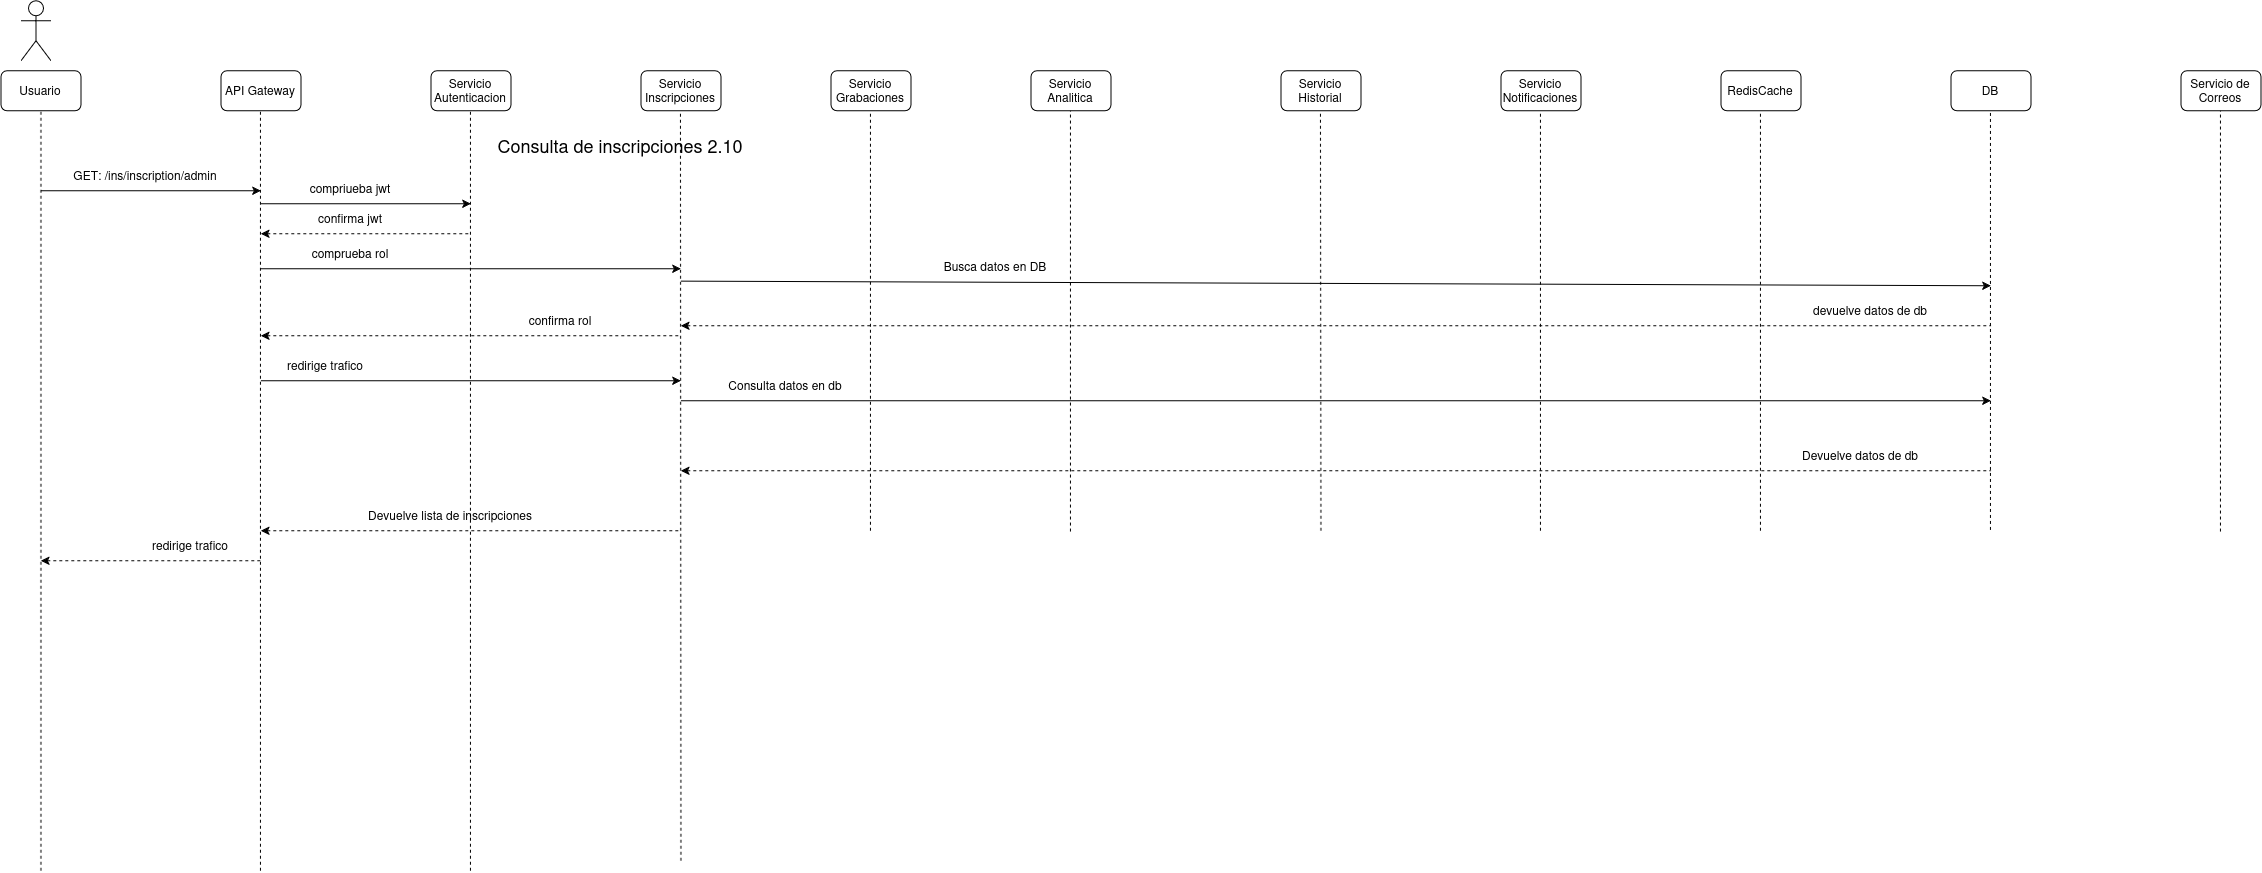

The diagram above was exported from draw.io. Its source (the exported page's mxGraphModel, read from the mxfile embedded in the PNG):
<mxGraphModel dx="1595" dy="935" grid="1" gridSize="10" guides="1" tooltips="1" connect="1" arrows="1" fold="1" page="1" pageScale="1" pageWidth="850" pageHeight="1100" math="0" shadow="0">
  <root>
    <mxCell id="5CHgYGHTu5cf7q3ycayF-0" />
    <mxCell id="5CHgYGHTu5cf7q3ycayF-1" parent="5CHgYGHTu5cf7q3ycayF-0" />
    <mxCell id="5CHgYGHTu5cf7q3ycayF-2" parent="5CHgYGHTu5cf7q3ycayF-1" style="shape=umlActor;verticalLabelPosition=bottom;verticalAlign=top;html=1;outlineConnect=0;" value="" vertex="1">
      <mxGeometry height="60" width="30" x="60" y="30" as="geometry" />
    </mxCell>
    <mxCell id="5CHgYGHTu5cf7q3ycayF-3" parent="5CHgYGHTu5cf7q3ycayF-1" style="rounded=1;whiteSpace=wrap;html=1;" value="Usuario" vertex="1">
      <mxGeometry height="40" width="80" x="40" y="100" as="geometry" />
    </mxCell>
    <mxCell id="5CHgYGHTu5cf7q3ycayF-4" parent="5CHgYGHTu5cf7q3ycayF-1" style="rounded=1;whiteSpace=wrap;html=1;" value="API Gateway" vertex="1">
      <mxGeometry height="40" width="80" x="260" y="100" as="geometry" />
    </mxCell>
    <mxCell id="5CHgYGHTu5cf7q3ycayF-5" parent="5CHgYGHTu5cf7q3ycayF-1" style="rounded=1;whiteSpace=wrap;html=1;" value="Servicio Autenticacion" vertex="1">
      <mxGeometry height="40" width="80" x="470" y="100" as="geometry" />
    </mxCell>
    <mxCell id="5CHgYGHTu5cf7q3ycayF-6" parent="5CHgYGHTu5cf7q3ycayF-1" style="rounded=1;whiteSpace=wrap;html=1;" value="Servicio Inscripciones" vertex="1">
      <mxGeometry height="40" width="80" x="680" y="100" as="geometry" />
    </mxCell>
    <mxCell id="5CHgYGHTu5cf7q3ycayF-7" parent="5CHgYGHTu5cf7q3ycayF-1" style="rounded=1;whiteSpace=wrap;html=1;" value="Servicio Grabaciones" vertex="1">
      <mxGeometry height="40" width="80" x="870" y="100" as="geometry" />
    </mxCell>
    <mxCell id="5CHgYGHTu5cf7q3ycayF-8" parent="5CHgYGHTu5cf7q3ycayF-1" style="rounded=1;whiteSpace=wrap;html=1;" value="Servicio Analitica" vertex="1">
      <mxGeometry height="40" width="80" x="1070" y="100" as="geometry" />
    </mxCell>
    <mxCell id="5CHgYGHTu5cf7q3ycayF-9" parent="5CHgYGHTu5cf7q3ycayF-1" style="rounded=1;whiteSpace=wrap;html=1;" value="RedisCache" vertex="1">
      <mxGeometry height="40" width="80" x="1760" y="100" as="geometry" />
    </mxCell>
    <mxCell id="5CHgYGHTu5cf7q3ycayF-10" parent="5CHgYGHTu5cf7q3ycayF-1" style="rounded=1;whiteSpace=wrap;html=1;" value="Servicio Notificaciones" vertex="1">
      <mxGeometry height="40" width="80" x="1540" y="100" as="geometry" />
    </mxCell>
    <mxCell id="5CHgYGHTu5cf7q3ycayF-11" parent="5CHgYGHTu5cf7q3ycayF-1" style="rounded=1;whiteSpace=wrap;html=1;" value="Servicio Historial" vertex="1">
      <mxGeometry height="40" width="80" x="1320" y="100" as="geometry" />
    </mxCell>
    <mxCell id="5CHgYGHTu5cf7q3ycayF-12" parent="5CHgYGHTu5cf7q3ycayF-1" style="rounded=1;whiteSpace=wrap;html=1;" value="DB" vertex="1">
      <mxGeometry height="40" width="80" x="1990" y="100" as="geometry" />
    </mxCell>
    <mxCell id="5CHgYGHTu5cf7q3ycayF-13" parent="5CHgYGHTu5cf7q3ycayF-1" style="rounded=1;whiteSpace=wrap;html=1;" value="Servicio de Correos" vertex="1">
      <mxGeometry height="40" width="80" x="2220" y="100" as="geometry" />
    </mxCell>
    <mxCell id="5CHgYGHTu5cf7q3ycayF-14" edge="1" parent="5CHgYGHTu5cf7q3ycayF-1" style="endArrow=classic;html=1;rounded=0;" value="">
      <mxGeometry height="50" relative="1" width="50" as="geometry">
        <mxPoint x="80" y="220" as="sourcePoint" />
        <mxPoint x="300" y="220" as="targetPoint" />
      </mxGeometry>
    </mxCell>
    <mxCell id="5CHgYGHTu5cf7q3ycayF-16" parent="5CHgYGHTu5cf7q3ycayF-1" style="text;html=1;whiteSpace=wrap;strokeColor=none;fillColor=none;align=center;verticalAlign=middle;rounded=0;" value="GET: /ins/inscription/admin" vertex="1">
      <mxGeometry height="30" width="150" x="110" y="190" as="geometry" />
    </mxCell>
    <mxCell id="5CHgYGHTu5cf7q3ycayF-17" edge="1" parent="5CHgYGHTu5cf7q3ycayF-1" style="endArrow=none;dashed=1;html=1;rounded=0;entryX=0.5;entryY=1;entryDx=0;entryDy=0;" target="5CHgYGHTu5cf7q3ycayF-3" value="">
      <mxGeometry height="50" relative="1" width="50" as="geometry">
        <mxPoint x="80" y="900" as="sourcePoint" />
        <mxPoint x="550" y="210" as="targetPoint" />
      </mxGeometry>
    </mxCell>
    <mxCell id="5CHgYGHTu5cf7q3ycayF-18" edge="1" parent="5CHgYGHTu5cf7q3ycayF-1" style="endArrow=none;dashed=1;html=1;rounded=0;entryX=0.5;entryY=1;entryDx=0;entryDy=0;" value="">
      <mxGeometry height="50" relative="1" width="50" as="geometry">
        <mxPoint x="299.5" y="900" as="sourcePoint" />
        <mxPoint x="299.5" y="140" as="targetPoint" />
      </mxGeometry>
    </mxCell>
    <mxCell id="5CHgYGHTu5cf7q3ycayF-19" edge="1" parent="5CHgYGHTu5cf7q3ycayF-1" style="endArrow=none;dashed=1;html=1;rounded=0;entryX=0.5;entryY=1;entryDx=0;entryDy=0;" value="">
      <mxGeometry height="50" relative="1" width="50" as="geometry">
        <mxPoint x="509.5" y="900" as="sourcePoint" />
        <mxPoint x="509.5" y="140" as="targetPoint" />
      </mxGeometry>
    </mxCell>
    <mxCell id="5CHgYGHTu5cf7q3ycayF-20" edge="1" parent="5CHgYGHTu5cf7q3ycayF-1" style="endArrow=none;dashed=1;html=1;rounded=0;entryX=0.5;entryY=1;entryDx=0;entryDy=0;" value="">
      <mxGeometry height="50" relative="1" width="50" as="geometry">
        <mxPoint x="720" y="890" as="sourcePoint" />
        <mxPoint x="719.5" y="140" as="targetPoint" />
      </mxGeometry>
    </mxCell>
    <mxCell id="5CHgYGHTu5cf7q3ycayF-21" edge="1" parent="5CHgYGHTu5cf7q3ycayF-1" style="endArrow=none;dashed=1;html=1;rounded=0;entryX=0.5;entryY=1;entryDx=0;entryDy=0;" value="">
      <mxGeometry height="50" relative="1" width="50" as="geometry">
        <mxPoint x="909.5" y="560" as="sourcePoint" />
        <mxPoint x="909.5" y="140" as="targetPoint" />
      </mxGeometry>
    </mxCell>
    <mxCell id="5CHgYGHTu5cf7q3ycayF-22" edge="1" parent="5CHgYGHTu5cf7q3ycayF-1" style="endArrow=none;dashed=1;html=1;rounded=0;entryX=0.5;entryY=1;entryDx=0;entryDy=0;" value="">
      <mxGeometry height="50" relative="1" width="50" as="geometry">
        <mxPoint x="1109.5" y="560.7999877929688" as="sourcePoint" />
        <mxPoint x="1109.5" y="140" as="targetPoint" />
      </mxGeometry>
    </mxCell>
    <mxCell id="5CHgYGHTu5cf7q3ycayF-23" edge="1" parent="5CHgYGHTu5cf7q3ycayF-1" style="endArrow=none;dashed=1;html=1;rounded=0;entryX=0.5;entryY=1;entryDx=0;entryDy=0;" value="">
      <mxGeometry height="50" relative="1" width="50" as="geometry">
        <mxPoint x="1360" y="560" as="sourcePoint" />
        <mxPoint x="1359.5" y="140" as="targetPoint" />
      </mxGeometry>
    </mxCell>
    <mxCell id="5CHgYGHTu5cf7q3ycayF-24" edge="1" parent="5CHgYGHTu5cf7q3ycayF-1" style="endArrow=none;dashed=1;html=1;rounded=0;entryX=0.5;entryY=1;entryDx=0;entryDy=0;" value="">
      <mxGeometry height="50" relative="1" width="50" as="geometry">
        <mxPoint x="1579.5" y="560" as="sourcePoint" />
        <mxPoint x="1579.5" y="140" as="targetPoint" />
      </mxGeometry>
    </mxCell>
    <mxCell id="5CHgYGHTu5cf7q3ycayF-25" edge="1" parent="5CHgYGHTu5cf7q3ycayF-1" style="endArrow=none;dashed=1;html=1;rounded=0;entryX=0.5;entryY=1;entryDx=0;entryDy=0;" value="">
      <mxGeometry height="50" relative="1" width="50" as="geometry">
        <mxPoint x="1799.5" y="560" as="sourcePoint" />
        <mxPoint x="1799.5" y="140" as="targetPoint" />
      </mxGeometry>
    </mxCell>
    <mxCell id="5CHgYGHTu5cf7q3ycayF-26" edge="1" parent="5CHgYGHTu5cf7q3ycayF-1" style="endArrow=none;dashed=1;html=1;rounded=0;entryX=0.5;entryY=1;entryDx=0;entryDy=0;" value="">
      <mxGeometry height="50" relative="1" width="50" as="geometry">
        <mxPoint x="2029.5" y="559.2000122070312" as="sourcePoint" />
        <mxPoint x="2029.5" y="140" as="targetPoint" />
      </mxGeometry>
    </mxCell>
    <mxCell id="5CHgYGHTu5cf7q3ycayF-27" edge="1" parent="5CHgYGHTu5cf7q3ycayF-1" style="endArrow=none;dashed=1;html=1;rounded=0;entryX=0.5;entryY=1;entryDx=0;entryDy=0;" value="">
      <mxGeometry height="50" relative="1" width="50" as="geometry">
        <mxPoint x="2259.5" y="560.7999877929688" as="sourcePoint" />
        <mxPoint x="2259.5" y="140" as="targetPoint" />
      </mxGeometry>
    </mxCell>
    <mxCell id="5CHgYGHTu5cf7q3ycayF-28" edge="1" parent="5CHgYGHTu5cf7q3ycayF-1" style="endArrow=classic;html=1;rounded=0;" value="">
      <mxGeometry height="50" relative="1" width="50" as="geometry">
        <mxPoint x="300" y="410" as="sourcePoint" />
        <mxPoint x="720" y="410" as="targetPoint" />
      </mxGeometry>
    </mxCell>
    <mxCell id="5CHgYGHTu5cf7q3ycayF-29" parent="5CHgYGHTu5cf7q3ycayF-1" style="text;html=1;whiteSpace=wrap;strokeColor=none;fillColor=none;align=center;verticalAlign=middle;rounded=0;" value="redirige trafico" vertex="1">
      <mxGeometry height="30" width="120" x="305" y="380" as="geometry" />
    </mxCell>
    <mxCell id="5CHgYGHTu5cf7q3ycayF-30" edge="1" parent="5CHgYGHTu5cf7q3ycayF-1" style="endArrow=classic;html=1;rounded=0;" value="">
      <mxGeometry height="50" relative="1" width="50" as="geometry">
        <mxPoint x="720" y="430" as="sourcePoint" />
        <mxPoint x="2030" y="430" as="targetPoint" />
      </mxGeometry>
    </mxCell>
    <mxCell id="5CHgYGHTu5cf7q3ycayF-31" parent="5CHgYGHTu5cf7q3ycayF-1" style="text;html=1;whiteSpace=wrap;strokeColor=none;fillColor=none;align=center;verticalAlign=middle;rounded=0;" value="Consulta datos en db" vertex="1">
      <mxGeometry height="30" width="170" x="740" y="400" as="geometry" />
    </mxCell>
    <mxCell id="5CHgYGHTu5cf7q3ycayF-32" edge="1" parent="5CHgYGHTu5cf7q3ycayF-1" style="endArrow=none;html=1;rounded=0;endFill=0;startArrow=classic;startFill=1;dashed=1;" value="">
      <mxGeometry height="50" relative="1" width="50" as="geometry">
        <mxPoint x="720" y="500" as="sourcePoint" />
        <mxPoint x="2030" y="500" as="targetPoint" />
      </mxGeometry>
    </mxCell>
    <mxCell id="5CHgYGHTu5cf7q3ycayF-33" parent="5CHgYGHTu5cf7q3ycayF-1" style="text;html=1;whiteSpace=wrap;strokeColor=none;fillColor=none;align=center;verticalAlign=middle;rounded=0;" value="Devuelve datos de db" vertex="1">
      <mxGeometry height="30" width="220" x="1790" y="470" as="geometry" />
    </mxCell>
    <mxCell id="5CHgYGHTu5cf7q3ycayF-34" edge="1" parent="5CHgYGHTu5cf7q3ycayF-1" style="endArrow=none;html=1;rounded=0;startArrow=classic;startFill=1;endFill=0;dashed=1;" value="">
      <mxGeometry height="50" relative="1" width="50" as="geometry">
        <mxPoint x="300" y="560" as="sourcePoint" />
        <mxPoint x="720" y="560" as="targetPoint" />
      </mxGeometry>
    </mxCell>
    <mxCell id="5CHgYGHTu5cf7q3ycayF-35" parent="5CHgYGHTu5cf7q3ycayF-1" style="text;html=1;whiteSpace=wrap;strokeColor=none;fillColor=none;align=center;verticalAlign=middle;rounded=0;" value="Devuelve lista de inscripciones" vertex="1">
      <mxGeometry height="30" width="260" x="360" y="530" as="geometry" />
    </mxCell>
    <mxCell id="5CHgYGHTu5cf7q3ycayF-36" edge="1" parent="5CHgYGHTu5cf7q3ycayF-1" style="endArrow=none;html=1;rounded=0;startArrow=classic;startFill=1;endFill=0;dashed=1;" value="">
      <mxGeometry height="50" relative="1" width="50" as="geometry">
        <mxPoint x="80" y="590" as="sourcePoint" />
        <mxPoint x="300" y="590" as="targetPoint" />
      </mxGeometry>
    </mxCell>
    <mxCell id="5CHgYGHTu5cf7q3ycayF-37" parent="5CHgYGHTu5cf7q3ycayF-1" style="text;html=1;whiteSpace=wrap;strokeColor=none;fillColor=none;align=center;verticalAlign=middle;rounded=0;" value="redirige trafico" vertex="1">
      <mxGeometry height="30" width="120" x="170" y="560" as="geometry" />
    </mxCell>
    <mxCell id="lpHPOuL1YD3e5BSpYVeq-0" parent="5CHgYGHTu5cf7q3ycayF-1" style="text;html=1;whiteSpace=wrap;strokeColor=none;fillColor=none;align=center;verticalAlign=middle;rounded=0;" value="&lt;font style=&quot;font-size: 18px;&quot;&gt;Consulta de inscripciones 2.10&lt;/font&gt;" vertex="1">
      <mxGeometry height="30" width="420" x="450" y="160" as="geometry" />
    </mxCell>
    <mxCell id="Xdwqy4xdV6LdjwBTbbLG-0" edge="1" parent="5CHgYGHTu5cf7q3ycayF-1" style="endArrow=classic;html=1;rounded=0;" value="">
      <mxGeometry height="50" relative="1" width="50" as="geometry">
        <mxPoint x="300" y="233" as="sourcePoint" />
        <mxPoint x="510" y="233" as="targetPoint" />
      </mxGeometry>
    </mxCell>
    <mxCell id="Xdwqy4xdV6LdjwBTbbLG-1" parent="5CHgYGHTu5cf7q3ycayF-1" style="text;html=1;whiteSpace=wrap;strokeColor=none;fillColor=none;align=center;verticalAlign=middle;rounded=0;" value="compriueba jwt" vertex="1">
      <mxGeometry height="30" width="120" x="330" y="203" as="geometry" />
    </mxCell>
    <mxCell id="Xdwqy4xdV6LdjwBTbbLG-2" edge="1" parent="5CHgYGHTu5cf7q3ycayF-1" style="endArrow=none;html=1;rounded=0;startArrow=classic;startFill=1;endFill=0;dashed=1;" value="">
      <mxGeometry height="50" relative="1" width="50" as="geometry">
        <mxPoint x="300" y="263" as="sourcePoint" />
        <mxPoint x="510" y="263" as="targetPoint" />
      </mxGeometry>
    </mxCell>
    <mxCell id="Xdwqy4xdV6LdjwBTbbLG-3" parent="5CHgYGHTu5cf7q3ycayF-1" style="text;html=1;whiteSpace=wrap;strokeColor=none;fillColor=none;align=center;verticalAlign=middle;rounded=0;" value="confirma jwt" vertex="1">
      <mxGeometry height="30" width="120" x="330" y="233" as="geometry" />
    </mxCell>
    <mxCell id="Xdwqy4xdV6LdjwBTbbLG-4" edge="1" parent="5CHgYGHTu5cf7q3ycayF-1" style="endArrow=classic;html=1;rounded=0;" value="">
      <mxGeometry height="50" relative="1" width="50" as="geometry">
        <mxPoint x="300" y="298" as="sourcePoint" />
        <mxPoint x="720" y="298" as="targetPoint" />
      </mxGeometry>
    </mxCell>
    <mxCell id="Xdwqy4xdV6LdjwBTbbLG-5" parent="5CHgYGHTu5cf7q3ycayF-1" style="text;html=1;whiteSpace=wrap;strokeColor=none;fillColor=none;align=center;verticalAlign=middle;rounded=0;" value="comprueba rol" vertex="1">
      <mxGeometry height="30" width="120" x="330" y="268" as="geometry" />
    </mxCell>
    <mxCell id="Xdwqy4xdV6LdjwBTbbLG-6" edge="1" parent="5CHgYGHTu5cf7q3ycayF-1" style="endArrow=none;html=1;rounded=0;startArrow=classic;startFill=1;endFill=0;dashed=1;" value="">
      <mxGeometry height="50" relative="1" width="50" as="geometry">
        <mxPoint x="300" y="365" as="sourcePoint" />
        <mxPoint x="720" y="365" as="targetPoint" />
      </mxGeometry>
    </mxCell>
    <mxCell id="Xdwqy4xdV6LdjwBTbbLG-7" parent="5CHgYGHTu5cf7q3ycayF-1" style="text;html=1;whiteSpace=wrap;strokeColor=none;fillColor=none;align=center;verticalAlign=middle;rounded=0;" value="confirma rol" vertex="1">
      <mxGeometry height="30" width="120" x="540" y="335" as="geometry" />
    </mxCell>
    <mxCell id="Xdwqy4xdV6LdjwBTbbLG-8" edge="1" parent="5CHgYGHTu5cf7q3ycayF-1" style="endArrow=classic;html=1;rounded=0;" value="">
      <mxGeometry height="50" relative="1" width="50" as="geometry">
        <mxPoint x="720" y="310.38" as="sourcePoint" />
        <mxPoint x="2030" y="315" as="targetPoint" />
      </mxGeometry>
    </mxCell>
    <mxCell id="Xdwqy4xdV6LdjwBTbbLG-9" parent="5CHgYGHTu5cf7q3ycayF-1" style="text;html=1;whiteSpace=wrap;strokeColor=none;fillColor=none;align=center;verticalAlign=middle;rounded=0;" value="Busca datos en DB" vertex="1">
      <mxGeometry height="30" width="170" x="950" y="280.38" as="geometry" />
    </mxCell>
    <mxCell id="Xdwqy4xdV6LdjwBTbbLG-10" edge="1" parent="5CHgYGHTu5cf7q3ycayF-1" style="endArrow=none;html=1;rounded=0;endFill=0;startArrow=classic;startFill=1;dashed=1;" value="">
      <mxGeometry height="50" relative="1" width="50" as="geometry">
        <mxPoint x="720" y="355" as="sourcePoint" />
        <mxPoint x="2030" y="355" as="targetPoint" />
      </mxGeometry>
    </mxCell>
    <mxCell id="Xdwqy4xdV6LdjwBTbbLG-11" parent="5CHgYGHTu5cf7q3ycayF-1" style="text;html=1;whiteSpace=wrap;strokeColor=none;fillColor=none;align=center;verticalAlign=middle;rounded=0;" value="devuelve datos de db" vertex="1">
      <mxGeometry height="30" width="220" x="1800" y="325.00000000000006" as="geometry" />
    </mxCell>
  </root>
</mxGraphModel>